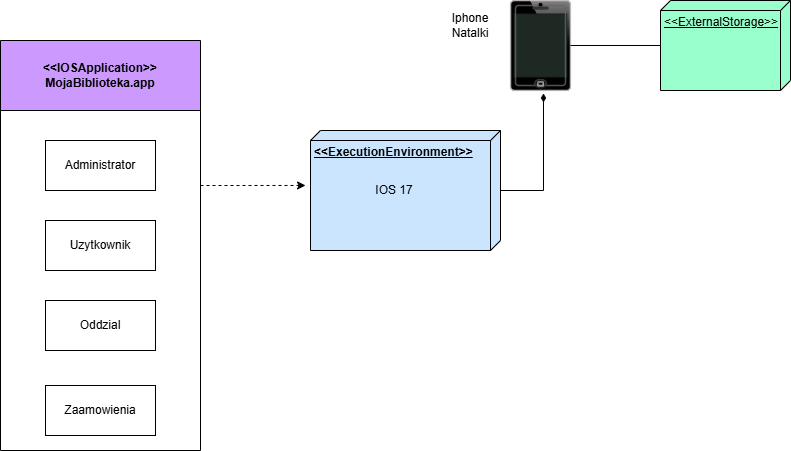

The diagram above was exported from draw.io. Its source (the exported page's mxGraphModel, read from the mxfile embedded in the PNG):
<mxGraphModel dx="1426" dy="793" grid="1" gridSize="10" guides="1" tooltips="1" connect="1" arrows="1" fold="1" page="1" pageScale="1" pageWidth="827" pageHeight="1169" math="0" shadow="0">
  <root>
    <mxCell id="0" />
    <mxCell id="1" parent="0" />
    <mxCell id="pt26-qU4d0TnN3do7w6Z-2" value="&lt;b&gt;&amp;lt;&amp;lt;ExecutionEnvironment&amp;gt;&amp;gt;&lt;/b&gt;" style="verticalAlign=top;align=left;spacingTop=8;spacingLeft=2;spacingRight=12;shape=cube;size=10;direction=south;fontStyle=4;html=1;whiteSpace=wrap;fillColor=#CCE5FF;" vertex="1" parent="1">
      <mxGeometry x="330" y="280" width="190" height="120" as="geometry" />
    </mxCell>
    <mxCell id="pt26-qU4d0TnN3do7w6Z-4" value="IOS 17" style="text;html=1;align=center;verticalAlign=middle;whiteSpace=wrap;rounded=0;" vertex="1" parent="1">
      <mxGeometry x="384" y="325" width="60" height="30" as="geometry" />
    </mxCell>
    <mxCell id="pt26-qU4d0TnN3do7w6Z-5" value="" style="verticalLabelPosition=bottom;verticalAlign=top;html=1;shadow=0;dashed=0;strokeWidth=1;shape=mxgraph.ios.iPhone;bgStyle=bgGreen;fillColor=#aaaaaa;sketch=0;" vertex="1" parent="1">
      <mxGeometry x="530" y="150" width="60" height="90" as="geometry" />
    </mxCell>
    <mxCell id="pt26-qU4d0TnN3do7w6Z-6" value="Iphone Natalki" style="text;html=1;align=center;verticalAlign=middle;whiteSpace=wrap;rounded=0;" vertex="1" parent="1">
      <mxGeometry x="460" y="160" width="60" height="30" as="geometry" />
    </mxCell>
    <mxCell id="pt26-qU4d0TnN3do7w6Z-7" value="&amp;lt;&amp;lt;IOSApplication&amp;gt;&amp;gt;&lt;div&gt;MojaBiblioteka.app&lt;/div&gt;" style="swimlane;whiteSpace=wrap;html=1;startSize=70;fillColor=#CC99FF;" vertex="1" parent="1">
      <mxGeometry x="20" y="190" width="200" height="410" as="geometry" />
    </mxCell>
    <mxCell id="pt26-qU4d0TnN3do7w6Z-12" value="Administrator" style="html=1;whiteSpace=wrap;" vertex="1" parent="pt26-qU4d0TnN3do7w6Z-7">
      <mxGeometry x="45" y="100" width="110" height="50" as="geometry" />
    </mxCell>
    <mxCell id="pt26-qU4d0TnN3do7w6Z-13" value="Uzytkownik" style="html=1;whiteSpace=wrap;" vertex="1" parent="pt26-qU4d0TnN3do7w6Z-7">
      <mxGeometry x="45" y="180" width="110" height="50" as="geometry" />
    </mxCell>
    <mxCell id="pt26-qU4d0TnN3do7w6Z-14" value="Oddzial" style="html=1;whiteSpace=wrap;" vertex="1" parent="pt26-qU4d0TnN3do7w6Z-7">
      <mxGeometry x="45" y="260" width="110" height="50" as="geometry" />
    </mxCell>
    <mxCell id="pt26-qU4d0TnN3do7w6Z-15" value="Zaamowienia" style="html=1;whiteSpace=wrap;" vertex="1" parent="pt26-qU4d0TnN3do7w6Z-7">
      <mxGeometry x="45" y="345" width="110" height="50" as="geometry" />
    </mxCell>
    <mxCell id="pt26-qU4d0TnN3do7w6Z-8" style="edgeStyle=orthogonalEdgeStyle;rounded=0;orthogonalLoop=1;jettySize=auto;html=1;entryX=0.458;entryY=1.026;entryDx=0;entryDy=0;entryPerimeter=0;dashed=1;" edge="1" parent="1" source="pt26-qU4d0TnN3do7w6Z-7" target="pt26-qU4d0TnN3do7w6Z-2">
      <mxGeometry relative="1" as="geometry">
        <Array as="points">
          <mxPoint x="250" y="335" />
          <mxPoint x="250" y="335" />
        </Array>
      </mxGeometry>
    </mxCell>
    <mxCell id="pt26-qU4d0TnN3do7w6Z-9" style="edgeStyle=orthogonalEdgeStyle;rounded=0;orthogonalLoop=1;jettySize=auto;html=1;entryX=0.55;entryY=1.033;entryDx=0;entryDy=0;entryPerimeter=0;endArrow=diamondThin;endFill=1;" edge="1" parent="1" source="pt26-qU4d0TnN3do7w6Z-2" target="pt26-qU4d0TnN3do7w6Z-5">
      <mxGeometry relative="1" as="geometry" />
    </mxCell>
    <mxCell id="pt26-qU4d0TnN3do7w6Z-11" value="" style="edgeStyle=orthogonalEdgeStyle;rounded=0;orthogonalLoop=1;jettySize=auto;html=1;endArrow=none;endFill=0;" edge="1" parent="1" source="pt26-qU4d0TnN3do7w6Z-10" target="pt26-qU4d0TnN3do7w6Z-5">
      <mxGeometry relative="1" as="geometry" />
    </mxCell>
    <mxCell id="pt26-qU4d0TnN3do7w6Z-10" value="&amp;lt;&amp;lt;ExternalStorage&amp;gt;&amp;gt;" style="verticalAlign=top;align=left;spacingTop=8;spacingLeft=2;spacingRight=12;shape=cube;size=10;direction=south;fontStyle=4;html=1;whiteSpace=wrap;fillColor=#99FFCC;" vertex="1" parent="1">
      <mxGeometry x="680" y="150" width="130" height="90" as="geometry" />
    </mxCell>
  </root>
</mxGraphModel>